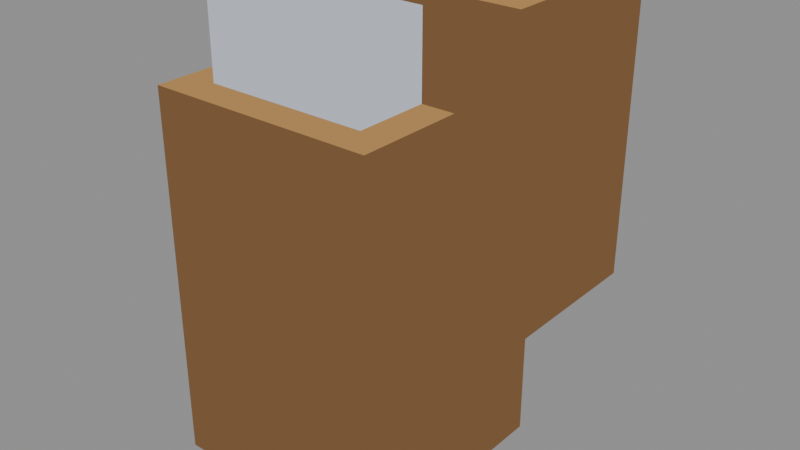 # Source: chip-0.blend  (saved by Blender 5.2.44; exported with 4.5.12 LTS)
import bpy
from mathutils import Matrix  # noqa: F401  (used for matrix-valued properties, if any)

bpy.ops.wm.read_factory_settings(use_empty=True)
scene = bpy.context.scene
scene.name = 'Scene'

# ---- materials (node trees are filled in below, after node groups)
mat_pal_res_ore_1 = bpy.data.materials.new('pal-res_ore_1')
mat_pal_res_ore_0 = bpy.data.materials.new('pal-res_ore_0')
mat_pal_steel_3 = bpy.data.materials.new('pal-steel_3')

# ---- material node trees
mat_pal_res_ore_1.use_nodes = True; mat_pal_res_ore_1.node_tree.nodes.clear()
_N = mat_pal_res_ore_1.node_tree.nodes; _L = mat_pal_res_ore_1.node_tree.links
n0 = _N.new('ShaderNodeOutputMaterial'); n0.name = 'Material Output'; n0.location = (0, 0)
n1 = _N.new('ShaderNodeEmission'); n1.name = 'Emission'; n1.location = (0, 0)
n1.inputs[0].default_value = (0.4621, 0.2542, 0.09084, 1.0)
_L.new(n1.outputs[0], n0.inputs[0])
n0.is_active_output = True
mat_pal_res_ore_0.use_nodes = True; mat_pal_res_ore_0.node_tree.nodes.clear()
_N = mat_pal_res_ore_0.node_tree.nodes; _L = mat_pal_res_ore_0.node_tree.links
n0 = _N.new('ShaderNodeOutputMaterial'); n0.name = 'Material Output'; n0.location = (0, 0)
n1 = _N.new('ShaderNodeEmission'); n1.name = 'Emission'; n1.location = (0, 0)
n1.inputs[0].default_value = (0.1946, 0.1022, 0.04519, 1.0)
_L.new(n1.outputs[0], n0.inputs[0])
n0.is_active_output = True
mat_pal_steel_3.use_nodes = True; mat_pal_steel_3.node_tree.nodes.clear()
_N = mat_pal_steel_3.node_tree.nodes; _L = mat_pal_steel_3.node_tree.links
n0 = _N.new('ShaderNodeOutputMaterial'); n0.name = 'Material Output'; n0.location = (0, 0)
n1 = _N.new('ShaderNodeEmission'); n1.name = 'Emission'; n1.location = (0, 0)
n1.inputs[0].default_value = (0.5271, 0.5711, 0.6584, 1.0)
_L.new(n1.outputs[0], n0.inputs[0])
n0.is_active_output = True

# ---- meshes
me_chip_0_0_t = bpy.data.meshes.new('chip-0-0-t')
me_chip_0_0_t.from_pydata([(-0.1591, 0.0766, 0.765), (-0.0766, 0.0766, 0.765), (-0.0766, 0.1591, 0.765), (-0.1591, 0.1591, 0.765)], [], [(0, 3, 2, 1)])
me_chip_0_0_t.materials.append(mat_pal_res_ore_1)
me_chip_0_0_t.update()
me_chip_0_0_l = bpy.data.meshes.new('chip-0-0-l')
me_chip_0_0_l.from_pydata([(-0.1591, 0.0766, 0.6303), (-0.0766, 0.0766, 0.6303), (-0.0766, 0.0766, 0.765), (-0.1591, 0.0766, 0.765)], [], [(0, 3, 2, 1)])
me_chip_0_0_l.materials.append(mat_pal_res_ore_0)
me_chip_0_0_l.update()
me_chip_0_0_r = bpy.data.meshes.new('chip-0-0-r')
me_chip_0_0_r.from_pydata([(-0.0766, 0.0766, 0.6303), (-0.0766, 0.1591, 0.6303), (-0.0766, 0.1591, 0.765), (-0.0766, 0.0766, 0.765)], [], [(0, 3, 2, 1)])
me_chip_0_0_r.materials.append(mat_pal_res_ore_0)
me_chip_0_0_r.update()
me_chip_0_1_t = bpy.data.meshes.new('chip-0-1-t')
me_chip_0_1_t.from_pydata([(-0.1208, 0.1149, 0.7987), (-0.05598, 0.1149, 0.7987), (-0.05598, 0.1797, 0.7987), (-0.1208, 0.1797, 0.7987)], [], [(0, 1, 2, 3)])
me_chip_0_1_t.materials.append(mat_pal_res_ore_1)
me_chip_0_1_t.update()
me_chip_0_1_l = bpy.data.meshes.new('chip-0-1-l')
me_chip_0_1_l.from_pydata([(-0.1208, 0.1149, 0.6928), (-0.05598, 0.1149, 0.6928), (-0.05598, 0.1149, 0.7987), (-0.1208, 0.1149, 0.7987)], [], [(0, 1, 2, 3)])
me_chip_0_1_l.materials.append(mat_pal_res_ore_0)
me_chip_0_1_l.update()
me_chip_0_1_r = bpy.data.meshes.new('chip-0-1-r')
me_chip_0_1_r.from_pydata([(-0.05598, 0.1149, 0.6928), (-0.05598, 0.1797, 0.6928), (-0.05598, 0.1797, 0.7987), (-0.05598, 0.1149, 0.7987)], [], [(0, 3, 2, 1)])
me_chip_0_1_r.materials.append(mat_pal_res_ore_0)
me_chip_0_1_r.update()
me_spark_t = bpy.data.meshes.new('spark-t')
me_spark_t.from_pydata([(-0.1473, 0.08839, 0.7939), (-0.08839, 0.08839, 0.7939), (-0.08839, 0.1473, 0.7939), (-0.1473, 0.1473, 0.7939)], [], [(0, 1, 2, 3)])
me_spark_t.materials.append(mat_pal_steel_3)
me_spark_t.update()
me_spark_l = bpy.data.meshes.new('spark-l')
me_spark_l.from_pydata([(-0.1473, 0.08839, 0.6976), (-0.08839, 0.08839, 0.6976), (-0.08839, 0.08839, 0.7939), (-0.1473, 0.08839, 0.7939)], [], [(0, 1, 2, 3)])
me_spark_l.materials.append(mat_pal_steel_3)
me_spark_l.update()
me_spark_r = bpy.data.meshes.new('spark-r')
me_spark_r.from_pydata([(-0.08839, 0.08839, 0.6976), (-0.08839, 0.1473, 0.6976), (-0.08839, 0.1473, 0.7939), (-0.08839, 0.08839, 0.7939)], [], [(0, 3, 2, 1)])
me_spark_r.materials.append(mat_pal_steel_3)
me_spark_r.update()

# ---- objects
ob_chip_0_0_t = bpy.data.objects.new('chip-0-0-t', me_chip_0_0_t)
ob_chip_0_0_l = bpy.data.objects.new('chip-0-0-l', me_chip_0_0_l)
ob_chip_0_0_r = bpy.data.objects.new('chip-0-0-r', me_chip_0_0_r)
ob_chip_0_1_t = bpy.data.objects.new('chip-0-1-t', me_chip_0_1_t)
ob_chip_0_1_l = bpy.data.objects.new('chip-0-1-l', me_chip_0_1_l)
ob_chip_0_1_r = bpy.data.objects.new('chip-0-1-r', me_chip_0_1_r)
ob_spark_t = bpy.data.objects.new('spark-t', me_spark_t)
ob_spark_l = bpy.data.objects.new('spark-l', me_spark_l)
ob_spark_r = bpy.data.objects.new('spark-r', me_spark_r)

# ---- transforms, parenting, visibility, modifiers, constraints
ob_chip_0_0_t.location = (0.0, 0.0, 0.0)
ob_chip_0_0_l.location = (0.0, 0.0, 0.0)
ob_chip_0_0_r.location = (0.0, 0.0, 0.0)
ob_chip_0_1_t.location = (0.0, 0.0, 0.0)
ob_chip_0_1_l.location = (0.0, 0.0, 0.0)
ob_chip_0_1_r.location = (0.0, 0.0, 0.0)
ob_spark_t.location = (0.0, 0.0, 0.0)
ob_spark_l.location = (0.0, 0.0, 0.0)
ob_spark_r.location = (0.0, 0.0, 0.0)

# ---- collection membership
scene.collection.objects.link(ob_chip_0_0_t)
scene.collection.objects.link(ob_chip_0_0_l)
scene.collection.objects.link(ob_chip_0_0_r)
scene.collection.objects.link(ob_chip_0_1_t)
scene.collection.objects.link(ob_chip_0_1_l)
scene.collection.objects.link(ob_chip_0_1_r)
scene.collection.objects.link(ob_spark_t)
scene.collection.objects.link(ob_spark_l)
scene.collection.objects.link(ob_spark_r)

# ---- scene / render settings (as saved in the file)
scene.frame_start = 1; scene.frame_end = 250; scene.frame_set(1)
scene.render.engine = 'BLENDER_EEVEE_NEXT'
scene.render.bake_bias = 0.0
scene.render.bake_samples = 0
scene.render.compositor_device = 'GPU'
scene.eevee.use_volume_custom_range = False
scene.eevee.fast_gi_thickness_near = 0.1
scene.eevee.fast_gi_thickness_far = 0.0
scene.eevee.ray_tracing_options.screen_trace_thickness = 0.1
bpy.context.view_layer.update()

# ---- added for rendering (the .blend has no active camera and no usable light): camera, sun + grey world if the file has none
cam_auto = bpy.data.cameras.new('AutoCamera')
cam_auto.lens = 50.0
cam_auto.sensor_width = 36.0
cam_auto.clip_end = 1000.0
ob_auto_camera = bpy.data.objects.new('AutoCamera', cam_auto)
scene.collection.objects.link(ob_auto_camera)
ob_auto_camera.location = (0.0985676, -0.119165, 0.879356)
ob_auto_camera.rotation_euler = (1.09748, -7.21219e-08, 0.694738)
scene.camera = ob_auto_camera
light_auto_sun = bpy.data.lights.new('AutoSun', 'SUN')
light_auto_sun.energy = 3.0
light_auto_sun.angle = 0.0523599
ob_auto_sun = bpy.data.objects.new('AutoSun', light_auto_sun)
scene.collection.objects.link(ob_auto_sun)
ob_auto_sun.rotation_euler = (0.872665, 0.174533, 0.523599)
if scene.world is None:
    world_auto = bpy.data.worlds.new('AutoWorld')
    world_auto.color = (0.3, 0.3, 0.3)
    scene.world = world_auto
bpy.context.view_layer.update()
